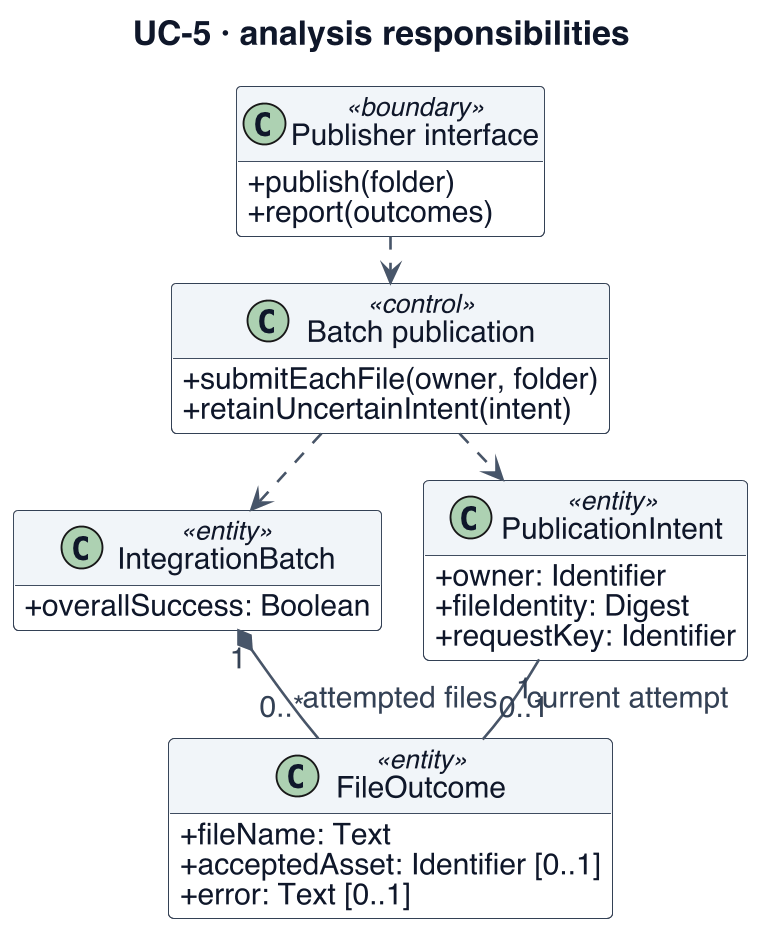

The diagram above was rendered by PlantUML. Its source (embedded in the PNG):
@startuml
!include _style.iuml
' Evidence (07c7c14): publisher/cli.py; publisher/client.py; publisher/state.py
skinparam dpi 180
skinparam BackgroundColor white
skinparam defaultFontSize 17
skinparam ArrowFontSize 16
skinparam ClassAttributeFontSize 16
skinparam ClassStereotypeFontSize 14
skinparam NoteFontSize 15
skinparam classAttributeIconSize 0
skinparam nodesep 22
skinparam ranksep 24
title UC-5 · analysis responsibilities
class "Publisher interface" as UI <<boundary>> {
 + publish(folder)
 + report(outcomes)
}
class "Batch publication" as C <<control>> {
 + submitEachFile(owner, folder)
 + retainUncertainIntent(intent)
}
class IntegrationBatch <<entity>> {
 + overallSuccess: Boolean
}
class PublicationIntent <<entity>> {
 + owner: Identifier
 + fileIdentity: Digest
 + requestKey: Identifier
}
class FileOutcome <<entity>> {
 + fileName: Text
 + acceptedAsset: Identifier [0..1]
 + error: Text [0..1]
}
UI ..> C
C ..> IntegrationBatch
C ..> PublicationIntent
IntegrationBatch "1" *-- "0..*" FileOutcome : attempted files
PublicationIntent "1" -- "0..1" FileOutcome : current attempt
@enduml